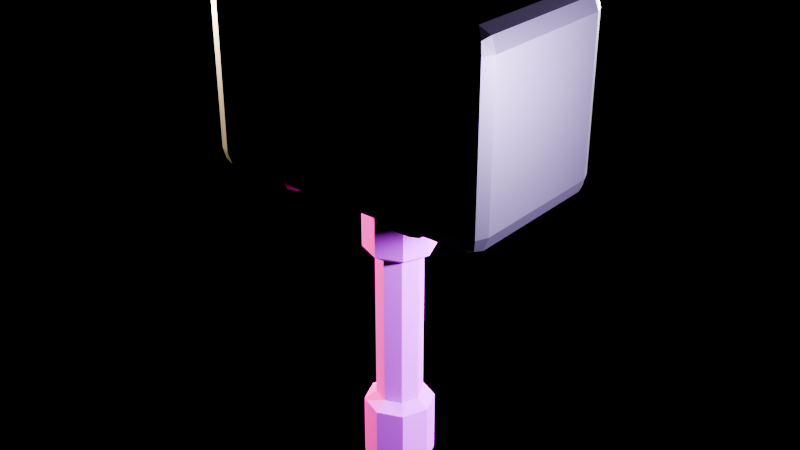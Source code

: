# Source: Hammer.blend  (saved by Blender 4.5.91; exported with 4.5.12 LTS)
import bpy
from mathutils import Matrix  # noqa: F401  (used for matrix-valued properties, if any)

bpy.ops.wm.read_factory_settings(use_empty=True)
scene = bpy.context.scene
scene.name = 'Scene'

# ---- collections
col_collection = bpy.data.collections.new('Collection'); scene.collection.children.link(col_collection)

# ---- images (referenced by path relative to the original .blend; pixels are not part of the script)
import os
ASSET_DIR = os.environ.get("B2B_ASSET_DIR", "")  # directory of the original .blend (textures are referenced by path, not embedded)
HERE = os.path.dirname(os.path.abspath(__file__))  # packed textures are extracted next to this script under _unpacked/

def load_image(name, relpath, width, height, colorspace="sRGB"):
    """Load a texture the original file referenced (path relative to the .blend, or extracted next to this script)."""
    p = next((c for c in (os.path.join(HERE, relpath), os.path.join(ASSET_DIR, relpath)) if relpath and os.path.exists(c)), "")
    if p:
        img = bpy.data.images.load(p, check_existing=True)
        img.name = name
    else:  # same state as the original file: an image datablock whose file is absent (Cycles renders it pink)
        img = bpy.data.images.new(name, width, height)
        img.source = "FILE"
        img.filepath = "//" + (relpath or name)
    img.colorspace_settings.name = colorspace
    return img
img_wood_table_diff_1k_jpg = load_image('wood_table_diff_1k.jpg', 'textures/wood_table_diff_1k.jpg', 1024, 1024, 'sRGB')

# ---- materials (node trees are filled in below, after node groups)
mat_hammer = bpy.data.materials.new('hammer')
mat_hammer.alpha_threshold = 0.0
mat_hammer.roughness = 0.5
mat_hammer.line_color = (0.0, 0.0, 0.0, 1.0)
mat_handle = bpy.data.materials.new('handle')
mat_material = bpy.data.materials.new('Material')

# ---- material node trees
mat_hammer.use_nodes = True; mat_hammer.node_tree.nodes.clear()
_N = mat_hammer.node_tree.nodes; _L = mat_hammer.node_tree.links
n0 = _N.new('ShaderNodeOutputMaterial'); n0.name = 'Material Output'; n0.location = (327, 106)
n1 = _N.new('ShaderNodeBsdfPrincipled'); n1.name = 'Principled BSDF'; n1.location = (-21, 76)
n1.inputs[0].default_value = (0.1053, 0.1053, 0.1053, 1.0)
n1.inputs[1].default_value = 1.0
_L.new(n1.outputs[0], n0.inputs[0])
n0.is_active_output = True
mat_handle.use_nodes = True; mat_handle.node_tree.nodes.clear()
_N = mat_handle.node_tree.nodes; _L = mat_handle.node_tree.links
n0 = _N.new('ShaderNodeOutputMaterial'); n0.name = 'Material Output'; n0.location = (510, 127)
n1 = _N.new('ShaderNodeBsdfPrincipled'); n1.name = 'Principled BSDF'; n1.location = (191, 102)
n1.inputs[2].default_value = 0.6964
n1.inputs[3].default_value = 1.0
n2 = _N.new('ShaderNodeTexImage'); n2.name = 'Image Texture'; n2.location = (30, -36)
n2.label = 'Base Color'
n2.image = img_wood_table_diff_1k_jpg
n3 = _N.new('ShaderNodeMapping'); n3.name = 'Mapping'; n3.location = (230, -36)
n4 = _N.new('ShaderNodeTexCoord'); n4.name = 'Texture Coordinate'; n4.location = (30, -36)
n5 = _N.new('NodeFrame'); n5.name = 'Frame'; n5.location = (-1089, 138)
n5.label = 'Mapping'
n5.width = 400
n6 = _N.new('NodeFrame'); n6.name = 'Frame.001'; n6.location = (-389, 338)
n6.label = 'Textures'
n6.width = 300
n2.parent = n6
n3.parent = n5
n4.parent = n5
_L.new(n1.outputs[0], n0.inputs[0])
_L.new(n2.outputs[0], n1.inputs[0])
_L.new(n3.outputs[0], n2.inputs[0])
_L.new(n4.outputs[2], n3.inputs[0])
n0.is_active_output = True
mat_material.use_nodes = True; mat_material.node_tree.nodes.clear()
_N = mat_material.node_tree.nodes; _L = mat_material.node_tree.links
n0 = _N.new('ShaderNodeBsdfPrincipled'); n0.name = 'Principled BSDF'; n0.location = (-200, 100)
n0.inputs[0].default_value = (0.09572, 0.01688, 0.0, 1.0)
n1 = _N.new('ShaderNodeOutputMaterial'); n1.name = 'Material Output'; n1.location = (200, 100)
_L.new(n0.outputs[0], n1.inputs[0])
n1.is_active_output = True

# ---- world
world_world = bpy.data.worlds.new('World'); scene.world = world_world
world_world.use_nodes = True; world_world.node_tree.nodes.clear()
_N = world_world.node_tree.nodes; _L = world_world.node_tree.links
n0 = _N.new('ShaderNodeOutputWorld'); n0.name = 'World Output'; n0.location = (200, 100)
n1 = _N.new('ShaderNodeBackground'); n1.name = 'Background'; n1.location = (-200, 100)
n1.inputs[0].default_value = (0.0, 0.0, 0.0, 1.0)
_L.new(n1.outputs[0], n0.inputs[0])
n0.is_active_output = True
world_world.color = (0.05088, 0.05088, 0.05088)
world_world.sun_shadow_jitter_overblur = 0.0

# ---- lights
light_light = bpy.data.lights.new('Light', 'POINT')
light_light.energy = 1000.0
light_light.shadow_soft_size = 0.08057
light_light_001 = bpy.data.lights.new('Light.001', 'POINT')
light_light_001.color = (0.4409, 0.3142, 0.7389)
light_light_001.energy = 1000.0
light_light_001.shadow_soft_size = 0.1
light_light_002 = bpy.data.lights.new('Light.002', 'POINT')
light_light_002.color = (0.6845, 0.4888, 0.2814)
light_light_002.energy = 1000.0
light_light_002.shadow_soft_size = 0.1
light_point = bpy.data.lights.new('Point', 'POINT')

# ---- meshes
me_cube = bpy.data.meshes.new('Cube')
me_cube.from_pydata([(-0.5366, 0.3355, 0.2673), (-0.4769, 0.3355, 0.3352), (-0.4769, 0.413, 0.2673), (-0.5191, 0.3355, 0.3153), (-0.5114, 0.3803, 0.3065), (-0.4769, 0.3903, 0.3153), (-0.5191, 0.3903, 0.2673), (-0.4769, 0.3355, -0.3352), (-0.5366, 0.3355, -0.2673), (-0.4769, 0.413, -0.2673), (-0.5191, 0.3355, -0.3153), (-0.5114, 0.3803, -0.3065), (-0.5191, 0.3903, -0.2673), (-0.4769, 0.3903, -0.3153), (0.4769, 0.413, 0.2673), (0.4769, 0.3355, 0.3352), (0.5366, 0.3355, 0.2673), (0.4769, 0.3903, 0.3153), (0.5114, 0.3803, 0.3065), (0.5191, 0.3355, 0.3153), (0.5191, 0.3903, 0.2673), (0.4769, 0.413, -0.2673), (0.5366, 0.3355, -0.2673), (0.4769, 0.3355, -0.3352), (0.5191, 0.3903, -0.2673), (0.5114, 0.3803, -0.3065), (0.5191, 0.3355, -0.3153), (0.4769, 0.3903, -0.3153), (-0.5366, -0.3355, 0.2673), (-0.4769, -0.413, 0.2673), (-0.4769, -0.3355, 0.3352), (-0.5191, -0.3903, 0.2673), (-0.5114, -0.3803, 0.3065), (-0.4769, -0.3903, 0.3153), (-0.5191, -0.3355, 0.3153), (-0.4769, -0.413, -0.2673), (-0.5366, -0.3355, -0.2673), (-0.4769, -0.3355, -0.3352), (-0.5191, -0.3903, -0.2673), (-0.5114, -0.3803, -0.3065), (-0.5191, -0.3355, -0.3153), (-0.4769, -0.3903, -0.3153), (0.4769, -0.413, 0.2673), (0.5366, -0.3355, 0.2673), (0.4769, -0.3355, 0.3352), (0.5191, -0.3903, 0.2673), (0.5114, -0.3803, 0.3065), (0.5191, -0.3355, 0.3153), (0.4769, -0.3903, 0.3153), (0.4769, -0.3355, -0.3352), (0.5366, -0.3355, -0.2673), (0.4769, -0.413, -0.2673), (0.5191, -0.3355, -0.3153), (0.5114, -0.3803, -0.3065), (0.5191, -0.3903, -0.2673), (0.4769, -0.3903, -0.3153), (-0.2819, -0.3355, -0.3352), (-0.2125, -0.3355, -0.3352), (0.2103, -0.3355, -0.3352), (0.2904, -0.3355, -0.3352), (0.2904, -0.3903, -0.3153), (0.2103, -0.3903, -0.3153), (-0.2125, -0.3903, -0.3153), (-0.2819, -0.3903, -0.3153), (0.2904, -0.413, -0.2673), (0.2103, -0.413, -0.2673), (-0.2125, -0.413, -0.2673), (-0.2819, -0.413, -0.2673), (-0.2819, 0.3355, 0.3352), (-0.2125, 0.3355, 0.3352), (0.2103, 0.3355, 0.3352), (0.2904, 0.3355, 0.3352), (0.2904, 0.3903, 0.3153), (0.2103, 0.3903, 0.3153), (-0.2125, 0.3903, 0.3153), (-0.2819, 0.3903, 0.3153), (0.2904, 0.413, 0.2673), (0.2103, 0.413, 0.2673), (-0.2125, 0.413, 0.2673), (-0.2819, 0.413, 0.2673), (0.2904, -0.3355, 0.3352), (0.2103, -0.3355, 0.3352), (-0.2125, -0.3355, 0.3352), (-0.2819, -0.3355, 0.3352), (-0.2819, -0.3903, 0.3153), (-0.2125, -0.3903, 0.3153), (0.2103, -0.3903, 0.3153), (0.2904, -0.3903, 0.3153), (-0.2819, -0.413, 0.2673), (-0.2125, -0.413, 0.2673), (0.2103, -0.413, 0.2673), (0.2904, -0.413, 0.2673), (0.2904, 0.3355, -0.3352), (0.2103, 0.3355, -0.3352), (-0.2125, 0.3355, -0.3352), (-0.2819, 0.3355, -0.3352), (-0.2819, 0.3903, -0.3153), (-0.2125, 0.3903, -0.3153), (0.2103, 0.3903, -0.3153), (0.2904, 0.3903, -0.3153), (-0.2819, 0.413, -0.2673), (-0.2125, 0.413, -0.2673), (0.2103, 0.413, -0.2673), (0.2904, 0.413, -0.2673), (-0.2817, -0.3376, -0.3498), (-0.2127, -0.3376, -0.3498), (0.2103, -0.3392, -0.3515), (0.2904, -0.3392, -0.3515), (0.2904, -0.4038, -0.3271), (0.2103, -0.4038, -0.3271), (-0.2127, -0.4018, -0.3255), (-0.2817, -0.4018, -0.3255), (0.2904, -0.4317, -0.2706), (0.2103, -0.4317, -0.2706), (-0.2127, -0.4296, -0.2693), (-0.2817, -0.4296, -0.2693), (-0.2817, 0.3376, 0.3498), (-0.2127, 0.3376, 0.3498), (0.2103, 0.3392, 0.3515), (0.2904, 0.3392, 0.3515), (0.2904, 0.4038, 0.3271), (0.2103, 0.4038, 0.3271), (-0.2127, 0.4018, 0.3255), (-0.2817, 0.4018, 0.3255), (0.2904, 0.4317, 0.2706), (0.2103, 0.4317, 0.2706), (-0.2127, 0.4296, 0.2693), (-0.2817, 0.4296, 0.2693), (0.2904, -0.3392, 0.3515), (0.2103, -0.3392, 0.3515), (-0.2127, -0.3376, 0.3498), (-0.2817, -0.3376, 0.3498), (-0.2817, -0.4018, 0.3255), (-0.2127, -0.4018, 0.3255), (0.2103, -0.4038, 0.3271), (0.2904, -0.4038, 0.3271), (-0.2817, -0.4296, 0.2693), (-0.2127, -0.4296, 0.2693), (0.2103, -0.4317, 0.2706), (0.2904, -0.4317, 0.2706), (0.2904, 0.3392, -0.3515), (0.2103, 0.3392, -0.3515), (-0.2127, 0.3376, -0.3498), (-0.2817, 0.3376, -0.3498), (-0.2817, 0.4018, -0.3255), (-0.2127, 0.4018, -0.3255), (0.2103, 0.4038, -0.3271), (0.2904, 0.4038, -0.3271), (-0.2817, 0.4296, -0.2693), (-0.2127, 0.4296, -0.2693), (0.2103, 0.4317, -0.2706), (0.2904, 0.4317, -0.2706), (-0.4769, 0.413, 0.1604), (-0.4769, 0.413, 0.05346), (-0.4769, 0.413, -0.05346), (-0.4769, 0.413, -0.1604), (-0.5191, 0.3903, -0.1604), (-0.5191, 0.3903, -0.05346), (-0.5191, 0.3903, 0.05346), (-0.5191, 0.3903, 0.1604), (-0.5366, 0.3355, -0.1604), (-0.5366, 0.3355, -0.05346), (-0.5366, 0.3355, 0.05346), (-0.5366, 0.3355, 0.1604), (0.5366, -0.3355, -0.1604), (0.5366, -0.3355, -0.05346), (0.5366, -0.3355, 0.05346), (0.5366, -0.3355, 0.1604), (0.5191, -0.3903, 0.1604), (0.5191, -0.3903, 0.05346), (0.5191, -0.3903, -0.05346), (0.5191, -0.3903, -0.1604), (0.4769, -0.413, 0.1604), (0.4769, -0.413, 0.05346), (0.4769, -0.413, -0.05346), (0.4769, -0.413, -0.1604), (0.5366, 0.3355, 0.1604), (0.5366, 0.3355, 0.05346), (0.5366, 0.3355, -0.05346), (0.5366, 0.3355, -0.1604), (0.5191, 0.3903, -0.1604), (0.5191, 0.3903, -0.05346), (0.5191, 0.3903, 0.05346), (0.5191, 0.3903, 0.1604), (0.4769, 0.413, -0.1604), (0.4769, 0.413, -0.05346), (0.4769, 0.413, 0.05346), (0.4769, 0.413, 0.1604), (-0.5366, -0.3355, 0.1604), (-0.5366, -0.3355, 0.05346), (-0.5366, -0.3355, -0.05346), (-0.5366, -0.3355, -0.1604), (-0.5191, -0.3903, -0.1604), (-0.5191, -0.3903, -0.05346), (-0.5191, -0.3903, 0.05346), (-0.5191, -0.3903, 0.1604), (-0.4769, -0.413, -0.1604), (-0.4769, -0.413, -0.05346), (-0.4769, -0.413, 0.05346), (-0.4769, -0.413, 0.1604), (0.2904, -0.413, 0.1604), (0.2904, -0.413, 0.05346), (0.2904, -0.413, -0.05346), (0.2904, -0.413, -0.1604), (0.2103, -0.413, 0.1604), (0.2103, -0.413, 0.05346), (0.2103, -0.413, -0.05346), (0.2103, -0.413, -0.1604), (-0.2125, -0.413, 0.1604), (-0.2125, -0.413, 0.05346), (-0.2125, -0.413, -0.05346), (-0.2125, -0.413, -0.1604), (-0.2819, -0.413, 0.1604), (-0.2819, -0.413, 0.05346), (-0.2819, -0.413, -0.05346), (-0.2819, -0.413, -0.1604), (-0.2819, 0.413, 0.1604), (-0.2819, 0.413, 0.05346), (-0.2819, 0.413, -0.05346), (-0.2819, 0.413, -0.1604), (-0.2125, 0.413, 0.1604), (-0.2125, 0.413, 0.05346), (-0.2125, 0.413, -0.05346), (-0.2125, 0.413, -0.1604), (0.2103, 0.413, 0.1604), (0.2103, 0.413, 0.05346), (0.2103, 0.413, -0.05346), (0.2103, 0.413, -0.1604), (0.2904, 0.413, 0.1604), (0.2904, 0.413, 0.05346), (0.2904, 0.413, -0.05346), (0.2904, 0.413, -0.1604), (0.2904, -0.4317, 0.1623), (0.2904, -0.4317, 0.05411), (0.2904, -0.4317, -0.05411), (0.2904, -0.4317, -0.1623), (0.2103, -0.4317, 0.1623), (0.2103, -0.4317, 0.05411), (0.2103, -0.4317, -0.05411), (0.2103, -0.4317, -0.1623), (-0.2127, -0.4296, 0.1616), (-0.2127, -0.4296, 0.05386), (-0.2127, -0.4296, -0.05386), (-0.2127, -0.4296, -0.1616), (-0.2817, -0.4296, 0.1616), (-0.2817, -0.4296, 0.05386), (-0.2817, -0.4296, -0.05386), (-0.2817, -0.4296, -0.1616), (-0.2817, 0.4296, 0.1616), (-0.2817, 0.4296, 0.05386), (-0.2817, 0.4296, -0.05386), (-0.2817, 0.4296, -0.1616), (-0.2127, 0.4296, 0.1616), (-0.2127, 0.4296, 0.05386), (-0.2127, 0.4296, -0.05386), (-0.2127, 0.4296, -0.1616), (0.2103, 0.4317, 0.1623), (0.2103, 0.4317, 0.05411), (0.2103, 0.4317, -0.05411), (0.2103, 0.4317, -0.1623), (0.2904, 0.4317, 0.1623), (0.2904, 0.4317, 0.05411), (0.2904, 0.4317, -0.05411), (0.2904, 0.4317, -0.1623), (-0.01318, 0.05987, -0.3352)], [], [(0, 3, 4, 6), (1, 5, 4, 3), (2, 6, 4, 5), (7, 10, 11, 13), (8, 12, 11, 10), (9, 13, 11, 12), (14, 17, 18, 20), (15, 19, 18, 17), (16, 20, 18, 19), (21, 24, 25, 27), (22, 26, 25, 24), (23, 27, 25, 26), (28, 31, 32, 34), (29, 33, 32, 31), (30, 34, 32, 33), (35, 38, 39, 41), (36, 40, 39, 38), (37, 41, 39, 40), (42, 45, 46, 48), (43, 47, 46, 45), (44, 48, 46, 47), (49, 52, 53, 55), (50, 54, 53, 52), (51, 55, 53, 54), (59, 49, 55, 60), (60, 55, 51, 64), (155, 9, 12, 156), (156, 12, 8, 160), (167, 43, 45, 168), (168, 45, 42, 172), (179, 22, 24, 180), (180, 24, 21, 184), (191, 36, 38, 192), (192, 38, 35, 196), (7, 37, 40, 10), (10, 40, 36, 8), (71, 15, 17, 72), (72, 17, 14, 76), (15, 44, 47, 19), (19, 47, 43, 16), (83, 30, 33, 84), (84, 33, 29, 88), (49, 23, 26, 52), (52, 26, 22, 50), (95, 7, 13, 96), (96, 13, 9, 100), (30, 1, 3, 34), (228, 76, 14, 187), (34, 3, 0, 28), (188, 28, 0, 163), (71, 80, 44, 15), (212, 88, 29, 199), (172, 42, 91, 200), (87, 80, 128, 135), (207, 65, 113, 239), (59, 92, 23, 49), (62, 66, 114, 110), (176, 16, 43, 167), (224, 77, 125, 256), (84, 88, 136, 132), (37, 7, 95, 56), (200, 91, 139, 232), (152, 2, 79, 216), (67, 63, 111, 115), (82, 81, 70, 69), (223, 101, 149, 255), (27, 99, 103, 21), (89, 85, 133, 137), (220, 78, 77, 224), (71, 72, 120, 119), (23, 92, 99, 27), (216, 79, 127, 248), (98, 97, 101, 102), (86, 90, 138, 134), (48, 87, 91, 42), (73, 70, 118, 121), (93, 94, 97, 98), (44, 80, 87, 48), (91, 87, 135, 139), (189, 188, 163, 162), (69, 74, 122, 117), (5, 75, 79, 2), (1, 30, 83, 68), (81, 82, 85, 86), (95, 96, 144, 143), (1, 68, 75, 5), (75, 68, 116, 123), (74, 73, 77, 78), (80, 71, 119, 128), (41, 63, 67, 35), (97, 94, 142, 145), (69, 70, 73, 74), (72, 76, 124, 120), (37, 56, 63, 41), (70, 81, 129, 118), (62, 61, 65, 66), (93, 98, 146, 141), (232, 139, 138, 236), (240, 137, 136, 244), (82, 69, 117, 130), (68, 83, 131, 116), (104, 143, 142, 105), (106, 141, 140, 107), (248, 127, 126, 252), (256, 125, 124, 260), (147, 146, 150, 151), (145, 144, 148, 149), (140, 141, 146, 147), (142, 143, 144, 145), (135, 134, 138, 139), (133, 132, 136, 137), (128, 129, 134, 135), (130, 131, 132, 133), (123, 122, 126, 127), (121, 120, 124, 125), (116, 117, 122, 123), (118, 119, 120, 121), (111, 110, 114, 115), (109, 108, 112, 113), (104, 105, 110, 111), (106, 107, 108, 109), (231, 103, 151, 263), (65, 61, 109, 113), (208, 89, 137, 240), (81, 86, 134, 129), (103, 99, 147, 151), (60, 64, 112, 108), (215, 67, 115, 247), (85, 82, 130, 133), (98, 102, 150, 146), (63, 56, 104, 111), (116, 131, 130, 117), (83, 84, 132, 131), (101, 97, 145, 149), (57, 62, 110, 105), (118, 129, 128, 119), (79, 75, 123, 127), (96, 100, 148, 144), (61, 58, 106, 109), (56, 95, 143, 104), (74, 78, 126, 122), (99, 92, 140, 147), (59, 60, 108, 107), (94, 57, 105, 142), (77, 73, 121, 125), (88, 212, 244, 136), (212, 213, 245, 244), (213, 214, 246, 245), (214, 215, 247, 246), (66, 211, 243, 114), (211, 210, 242, 243), (210, 209, 241, 242), (209, 208, 240, 241), (76, 228, 260, 124), (228, 229, 261, 260), (229, 230, 262, 261), (230, 231, 263, 262), (150, 259, 263, 151), (259, 258, 262, 263), (258, 257, 261, 262), (257, 256, 260, 261), (148, 251, 255, 149), (251, 250, 254, 255), (250, 249, 253, 254), (249, 248, 252, 253), (114, 243, 247, 115), (243, 242, 246, 247), (242, 241, 245, 246), (241, 240, 244, 245), (112, 235, 239, 113), (235, 234, 238, 239), (234, 233, 237, 238), (233, 232, 236, 237), (100, 219, 251, 148), (219, 218, 250, 251), (218, 217, 249, 250), (217, 216, 248, 249), (78, 220, 252, 126), (220, 221, 253, 252), (221, 222, 254, 253), (222, 223, 255, 254), (57, 58, 61, 62), (101, 223, 227, 102), (223, 222, 226, 227), (222, 221, 225, 226), (9, 155, 219, 100), (155, 154, 218, 219), (154, 153, 217, 218), (153, 152, 216, 217), (64, 203, 235, 112), (203, 202, 234, 235), (202, 201, 233, 234), (201, 200, 232, 233), (102, 227, 259, 150), (227, 226, 258, 259), (226, 225, 257, 258), (225, 224, 256, 257), (90, 204, 236, 138), (204, 205, 237, 236), (205, 206, 238, 237), (206, 207, 239, 238), (221, 220, 224, 225), (65, 207, 211, 66), (207, 206, 210, 211), (206, 205, 209, 210), (51, 175, 203, 64), (175, 174, 202, 203), (174, 173, 201, 202), (173, 172, 200, 201), (67, 215, 196, 35), (215, 214, 197, 196), (214, 213, 198, 197), (213, 212, 199, 198), (58, 93, 141, 106), (92, 59, 107, 140), (22, 179, 164, 50), (179, 178, 165, 164), (103, 231, 184, 21), (231, 230, 185, 184), (230, 229, 186, 185), (229, 228, 187, 186), (178, 177, 166, 165), (177, 176, 167, 166), (36, 191, 160, 8), (191, 190, 161, 160), (31, 195, 199, 29), (195, 194, 198, 199), (194, 193, 197, 198), (193, 192, 196, 197), (28, 188, 195, 31), (188, 189, 194, 195), (189, 190, 193, 194), (190, 191, 192, 193), (20, 183, 187, 14), (183, 182, 186, 187), (182, 181, 185, 186), (181, 180, 184, 185), (16, 176, 183, 20), (176, 177, 182, 183), (177, 178, 181, 182), (178, 179, 180, 181), (54, 171, 175, 51), (171, 170, 174, 175), (170, 169, 173, 174), (169, 168, 172, 173), (50, 164, 171, 54), (164, 165, 170, 171), (165, 166, 169, 170), (166, 167, 168, 169), (6, 159, 163, 0), (159, 158, 162, 163), (158, 157, 161, 162), (157, 156, 160, 161), (2, 152, 159, 6), (152, 153, 158, 159), (153, 154, 157, 158), (154, 155, 156, 157), (190, 189, 162, 161), (94, 93, 58, 57), (204, 90, 89, 208), (86, 85, 89, 90), (205, 204, 208, 209)])
_uv = me_cube.uv_layers.new(name='UVMap')
_uv.uv.foreach_set('vector', [0.3772, 0.1936, 0.3585, 0.193, 0.3597, 0.1765, 0.3762, 0.175, 0.3391, 0.1913, 0.3431, 0.1707, 0.3597, 0.1765, 0.3585, 0.193, 0.3741, 0.1561, 0.3762, 0.175, 0.3597, 0.1765, 0.3539, 0.1601, 0.6109, 0.1946, 0.5917, 0.196, 0.5908, 0.1796, 0.6074, 0.1743, 0.5729, 0.1962, 0.5743, 0.1777, 0.5908, 0.1796, 0.5917, 0.196, 0.5768, 0.1587, 0.5971, 0.1632, 0.5908, 0.1796, 0.5743, 0.1777, 0.8614, 0.6174, 0.8818, 0.6218, 0.8755, 0.6383, 0.8589, 0.6365, 0.8959, 0.6534, 0.8765, 0.6549, 0.8755, 0.6383, 0.8923, 0.6329, 0.8576, 0.6551, 0.8589, 0.6365, 0.8755, 0.6383, 0.8765, 0.6549, 0.6581, 0.6162, 0.6604, 0.6351, 0.644, 0.6368, 0.638, 0.6204, 0.6616, 0.6537, 0.6429, 0.6533, 0.644, 0.6368, 0.6604, 0.6351, 0.6235, 0.6517, 0.6273, 0.6311, 0.644, 0.6368, 0.6429, 0.6533, 0.3746, 0.4038, 0.3732, 0.4223, 0.3567, 0.4204, 0.3558, 0.404, 0.3706, 0.4412, 0.3504, 0.4368, 0.3567, 0.4204, 0.3732, 0.4223, 0.3367, 0.4054, 0.3558, 0.404, 0.3567, 0.4204, 0.3402, 0.4257, 0.5734, 0.4442, 0.5713, 0.4252, 0.5878, 0.4237, 0.5937, 0.4402, 0.5703, 0.4066, 0.589, 0.4071, 0.5878, 0.4237, 0.5713, 0.4252, 0.6085, 0.4088, 0.6046, 0.4295, 0.5878, 0.4237, 0.589, 0.4071, 0.8597, 0.9031, 0.8574, 0.8841, 0.8739, 0.8825, 0.8799, 0.8989, 0.8563, 0.8656, 0.875, 0.866, 0.8739, 0.8825, 0.8574, 0.8841, 0.8943, 0.8676, 0.8905, 0.8881, 0.8739, 0.8825, 0.875, 0.866, 0.6225, 0.8659, 0.6416, 0.8644, 0.6427, 0.8808, 0.6261, 0.8862, 0.6604, 0.864, 0.6592, 0.8826, 0.6427, 0.8808, 0.6416, 0.8644, 0.6567, 0.9016, 0.6364, 0.8971, 0.6427, 0.8808, 0.6592, 0.8826, 0.5416, 0.8731, 0.6225, 0.8659, 0.6261, 0.8862, 0.5433, 0.8934, 0.6262, 0.9818, 0.6364, 0.8971, 0.6567, 0.9016, 0.6469, 0.9843, 0.5367, 0.1551, 0.5768, 0.1587, 0.5743, 0.1777, 0.5355, 0.1748, 0.5355, 0.1748, 0.5743, 0.1777, 0.5729, 0.1962, 0.5345, 0.1941, 0.8176, 0.8668, 0.8563, 0.8656, 0.8574, 0.8841, 0.8183, 0.886, 0.8183, 0.886, 0.8574, 0.8841, 0.8597, 0.9031, 0.8192, 0.9057, 0.7003, 0.6524, 0.6616, 0.6537, 0.6604, 0.6351, 0.6995, 0.6331, 0.6995, 0.6331, 0.6604, 0.6351, 0.6581, 0.6162, 0.6986, 0.6134, 0.5316, 0.4075, 0.5703, 0.4066, 0.5713, 0.4252, 0.5321, 0.4268, 0.5321, 0.4268, 0.5713, 0.4252, 0.5734, 0.4442, 0.5329, 0.4465, 0.6109, 0.1946, 0.6085, 0.4088, 0.589, 0.4071, 0.5917, 0.196, 0.5917, 0.196, 0.589, 0.4071, 0.5703, 0.4066, 0.5729, 0.1962, 0.9772, 0.6467, 0.8959, 0.6534, 0.8923, 0.6329, 0.9756, 0.6263, 0.8912, 0.5361, 0.8818, 0.6218, 0.8614, 0.6174, 0.8702, 0.5338, 0.8959, 0.6534, 0.8943, 0.8676, 0.875, 0.866, 0.8765, 0.6549, 0.8765, 0.6549, 0.875, 0.866, 0.8563, 0.8656, 0.8576, 0.6551, 0.2515, 0.4122, 0.3367, 0.4054, 0.3402, 0.4257, 0.2531, 0.433, 0.3403, 0.5258, 0.3504, 0.4368, 0.3706, 0.4412, 0.3611, 0.5281, 0.6225, 0.8659, 0.6235, 0.6517, 0.6429, 0.6533, 0.6416, 0.8644, 0.6416, 0.8644, 0.6429, 0.6533, 0.6616, 0.6537, 0.6604, 0.864, 0.6957, 0.1878, 0.6109, 0.1946, 0.6074, 0.1743, 0.6941, 0.1675, 0.6072, 0.07385, 0.5971, 0.1632, 0.5768, 0.1587, 0.5862, 0.0715, 0.3367, 0.4054, 0.3391, 0.1913, 0.3585, 0.193, 0.3558, 0.404, 0.8263, 0.5303, 0.8702, 0.5338, 0.8614, 0.6174, 0.8212, 0.6141, 0.3558, 0.404, 0.3585, 0.193, 0.3772, 0.1936, 0.3746, 0.4038, 0.413, 0.406, 0.3746, 0.4038, 0.3772, 0.1936, 0.4158, 0.1926, 0.9772, 0.6467, 0.9772, 0.8752, 0.8943, 0.8676, 0.8959, 0.6534, 0.4048, 0.5319, 0.3611, 0.5281, 0.3706, 0.4412, 0.4107, 0.4448, 0.8192, 0.9057, 0.8597, 0.9031, 0.8677, 0.9861, 0.8234, 0.9894, 0.04673, 0.2766, 0.04696, 0.2916, 0.04226, 0.2927, 0.04226, 0.2749, 0.01125, 0.1325, 0.01125, 0.1016, 0.01596, 0.1006, 0.01596, 0.1319, 0.5416, 0.8731, 0.5397, 0.6445, 0.6235, 0.6517, 0.6225, 0.8659, 0.793, 0.04145, 0.778, 0.04168, 0.777, 0.03698, 0.7948, 0.03698, 0.8191, 0.6531, 0.8576, 0.6551, 0.8563, 0.8656, 0.8176, 0.8668, 0.01125, 0.5317, 0.01125, 0.5008, 0.01596, 0.4999, 0.01596, 0.5312, 0.6045, 0.009739, 0.6195, 0.009508, 0.6205, 0.01421, 0.6027, 0.01421, 0.6085, 0.4088, 0.6109, 0.1946, 0.6957, 0.1878, 0.6956, 0.4169, 0.04698, 0.2252, 0.04698, 0.2561, 0.04226, 0.2571, 0.04226, 0.2258, 0.4145, 0.1537, 0.3741, 0.1561, 0.3666, 0.06928, 0.4108, 0.0664, 0.778, 0.009508, 0.793, 0.009739, 0.7948, 0.01421, 0.777, 0.01421, 0.2304, 0.727, 0.0612, 0.727, 0.0612, 0.52, 0.2304, 0.52, 0.2531, 0.0417, 0.2222, 0.0417, 0.2213, 0.03698, 0.2526, 0.03698, 0.638, 0.6204, 0.6288, 0.5353, 0.65, 0.5331, 0.6581, 0.6162, 0.6195, 0.04168, 0.6045, 0.04145, 0.6027, 0.03698, 0.6205, 0.03698, 0.2304, 0.4457, 0.2304, 0.4834, 0.0612, 0.4834, 0.0612, 0.4457, 0.04696, 0.4653, 0.04673, 0.4803, 0.04226, 0.4821, 0.04226, 0.4643, 0.6235, 0.6517, 0.5397, 0.6445, 0.5416, 0.6231, 0.6273, 0.6311, 0.3459, 0.009493, 0.3768, 0.009493, 0.3777, 0.01421, 0.3464, 0.01421, 0.0612, 0.2767, 0.2304, 0.2767, 0.2304, 0.295, 0.0612, 0.295, 0.01149, 0.2731, 0.01126, 0.2581, 0.01596, 0.2571, 0.01596, 0.2749, 0.8799, 0.8989, 0.889, 0.984, 0.8677, 0.9861, 0.8597, 0.9031, 0.01149, 0.4803, 0.01126, 0.4653, 0.01596, 0.4643, 0.01596, 0.4821, 0.0612, 0.2584, 0.2304, 0.2584, 0.2304, 0.2767, 0.0612, 0.2767, 0.8943, 0.8676, 0.9772, 0.8752, 0.9753, 0.8959, 0.8905, 0.8881, 0.04696, 0.2581, 0.04673, 0.2731, 0.04226, 0.2749, 0.04226, 0.2571, 0.4524, 0.4075, 0.413, 0.406, 0.4158, 0.1926, 0.4553, 0.1921, 0.4123, 0.04168, 0.3973, 0.04145, 0.3955, 0.03698, 0.4133, 0.03698, 0.3539, 0.1601, 0.3454, 0.07117, 0.3666, 0.06928, 0.3741, 0.1561, 0.3391, 0.1913, 0.3367, 0.4054, 0.2515, 0.4122, 0.2515, 0.1831, 0.0612, 0.727, 0.2304, 0.727, 0.2304, 0.7453, 0.0612, 0.7453, 0.1867, 0.009508, 0.2017, 0.009739, 0.2035, 0.01421, 0.1857, 0.01421, 0.3391, 0.1913, 0.2515, 0.1831, 0.2535, 0.1617, 0.3431, 0.1707, 0.3973, 0.009739, 0.4123, 0.009508, 0.4133, 0.01421, 0.3955, 0.01421, 0.2304, 0.5017, 0.0612, 0.5017, 0.0612, 0.4834, 0.2304, 0.4834, 0.04698, 0.2936, 0.04698, 0.4634, 0.04226, 0.4643, 0.04226, 0.2927, 0.5937, 0.4402, 0.602, 0.5296, 0.5807, 0.5314, 0.5734, 0.4442, 0.2017, 0.04145, 0.1867, 0.04168, 0.1857, 0.03698, 0.2035, 0.03698, 0.2304, 0.52, 0.0612, 0.52, 0.0612, 0.5017, 0.2304, 0.5017, 0.04673, 0.4839, 0.04696, 0.4989, 0.04226, 0.4999, 0.04226, 0.4821, 0.6085, 0.4088, 0.6956, 0.4169, 0.6937, 0.4378, 0.6046, 0.4295, 0.01125, 0.4634, 0.01125, 0.2936, 0.01596, 0.2927, 0.01596, 0.4643, 0.2304, 0.9703, 0.0612, 0.9703, 0.0612, 0.952, 0.2304, 0.952, 0.01126, 0.6909, 0.01149, 0.6759, 0.01596, 0.6741, 0.01596, 0.6919, 0.04226, 0.2258, 0.04226, 0.2571, 0.01596, 0.2571, 0.01596, 0.2258, 0.6518, 0.03698, 0.6205, 0.03698, 0.6205, 0.01421, 0.6518, 0.01421, 0.584, 0.0417, 0.4143, 0.0417, 0.4133, 0.03698, 0.585, 0.03698, 0.4143, 0.009493, 0.584, 0.009493, 0.585, 0.01421, 0.4133, 0.01421, 0.01406, 0.01421, 0.1857, 0.01421, 0.1857, 0.03698, 0.01406, 0.03698, 0.01596, 0.8636, 0.01596, 0.6919, 0.04226, 0.6919, 0.04226, 0.8636, 0.3464, 0.01421, 0.3777, 0.01421, 0.3777, 0.03698, 0.3464, 0.03698, 0.01596, 0.5312, 0.01596, 0.4999, 0.04226, 0.4999, 0.04226, 0.5312, 0.04226, 0.6741, 0.01596, 0.6741, 0.01596, 0.6563, 0.04226, 0.6563, 0.2035, 0.03698, 0.2035, 0.01421, 0.2213, 0.01421, 0.2213, 0.03698, 0.04226, 0.6919, 0.01596, 0.6919, 0.01596, 0.6741, 0.04226, 0.6741, 0.1857, 0.03698, 0.1857, 0.01421, 0.2035, 0.01421, 0.2035, 0.03698, 0.04226, 0.2749, 0.01596, 0.2749, 0.01596, 0.2571, 0.04226, 0.2571, 0.6027, 0.03698, 0.6027, 0.01421, 0.6205, 0.01421, 0.6205, 0.03698, 0.04226, 0.2927, 0.01596, 0.2927, 0.01596, 0.2749, 0.04226, 0.2749, 0.585, 0.03698, 0.585, 0.01421, 0.6027, 0.01421, 0.6027, 0.03698, 0.3955, 0.01421, 0.3955, 0.03698, 0.3777, 0.03698, 0.3777, 0.01421, 0.01596, 0.4821, 0.04226, 0.4821, 0.04226, 0.4999, 0.01596, 0.4999, 0.4133, 0.01421, 0.4133, 0.03698, 0.3955, 0.03698, 0.3955, 0.01421, 0.01596, 0.4643, 0.04226, 0.4643, 0.04226, 0.4821, 0.01596, 0.4821, 0.7948, 0.01421, 0.7948, 0.03698, 0.777, 0.03698, 0.777, 0.01421, 0.01596, 0.08284, 0.04226, 0.08284, 0.04226, 0.1006, 0.01596, 0.1006, 0.8126, 0.01421, 0.8126, 0.03698, 0.7948, 0.03698, 0.7948, 0.01421, 0.01596, 0.06505, 0.04226, 0.06505, 0.04226, 0.08284, 0.01596, 0.08284, 0.04698, 0.6245, 0.04698, 0.6554, 0.04226, 0.6563, 0.04226, 0.625, 0.01126, 0.09962, 0.01149, 0.08461, 0.01596, 0.08284, 0.01596, 0.1006, 0.6524, 0.0417, 0.6215, 0.0417, 0.6205, 0.03698, 0.6518, 0.03698, 0.01126, 0.2916, 0.01149, 0.2766, 0.01596, 0.2749, 0.01596, 0.2927, 0.04696, 0.6573, 0.04673, 0.6723, 0.04226, 0.6741, 0.04226, 0.6563, 0.04673, 0.08461, 0.04696, 0.09962, 0.04226, 0.1006, 0.04226, 0.08284, 0.7451, 0.009493, 0.776, 0.009493, 0.777, 0.01421, 0.7457, 0.01421, 0.601, 0.04145, 0.586, 0.04168, 0.585, 0.03698, 0.6027, 0.03698, 0.01149, 0.6723, 0.01126, 0.6573, 0.01596, 0.6563, 0.01596, 0.6741, 0.7965, 0.009739, 0.8116, 0.009508, 0.8126, 0.01421, 0.7948, 0.01421, 0.4133, 0.01421, 0.585, 0.01421, 0.585, 0.03698, 0.4133, 0.03698, 0.586, 0.009508, 0.601, 0.009739, 0.6027, 0.01421, 0.585, 0.01421, 0.2203, 0.04168, 0.2053, 0.04145, 0.2035, 0.03698, 0.2213, 0.03698, 0.8116, 0.04168, 0.7965, 0.04145, 0.7948, 0.03698, 0.8126, 0.03698, 0.01596, 0.4643, 0.01596, 0.2927, 0.04226, 0.2927, 0.04226, 0.4643, 0.3787, 0.009508, 0.3938, 0.009739, 0.3955, 0.01421, 0.3777, 0.01421, 0.2053, 0.009739, 0.2203, 0.009508, 0.2213, 0.01421, 0.2035, 0.01421, 0.01149, 0.08107, 0.01126, 0.06606, 0.01596, 0.06505, 0.01596, 0.08284, 0.015, 0.009493, 0.1848, 0.009493, 0.1857, 0.01421, 0.01406, 0.01421, 0.3938, 0.04145, 0.3787, 0.04168, 0.3777, 0.03698, 0.3955, 0.03698, 0.04673, 0.6759, 0.04696, 0.6909, 0.04226, 0.6919, 0.04226, 0.6741, 0.04696, 0.06606, 0.04673, 0.08107, 0.04226, 0.08284, 0.04226, 0.06505, 0.1848, 0.0417, 0.015, 0.0417, 0.01406, 0.03698, 0.1857, 0.03698, 0.01126, 0.4989, 0.01149, 0.4839, 0.01596, 0.4821, 0.01596, 0.4999, 0.6215, 0.009493, 0.6524, 0.009493, 0.6518, 0.01421, 0.6205, 0.01421, 0.6524, 0.009493, 0.6833, 0.009493, 0.6831, 0.01421, 0.6518, 0.01421, 0.6833, 0.009493, 0.7142, 0.009493, 0.7144, 0.01421, 0.6831, 0.01421, 0.7142, 0.009493, 0.7451, 0.009493, 0.7457, 0.01421, 0.7144, 0.01421, 0.776, 0.0417, 0.7451, 0.0417, 0.7457, 0.03698, 0.777, 0.03698, 0.7451, 0.0417, 0.7142, 0.0417, 0.7144, 0.03698, 0.7457, 0.03698, 0.7142, 0.0417, 0.6833, 0.0417, 0.6831, 0.03698, 0.7144, 0.03698, 0.6833, 0.0417, 0.6524, 0.0417, 0.6518, 0.03698, 0.6831, 0.03698, 0.04698, 0.5008, 0.04698, 0.5317, 0.04226, 0.5312, 0.04226, 0.4999, 0.04698, 0.5317, 0.04698, 0.5626, 0.04226, 0.5625, 0.04226, 0.5312, 0.04698, 0.5626, 0.04698, 0.5936, 0.04226, 0.5937, 0.04226, 0.5625, 0.04698, 0.5936, 0.04698, 0.6245, 0.04226, 0.625, 0.04226, 0.5937, 0.01596, 0.6563, 0.01596, 0.625, 0.04226, 0.625, 0.04226, 0.6563, 0.01596, 0.625, 0.01596, 0.5937, 0.04226, 0.5937, 0.04226, 0.625, 0.01596, 0.5937, 0.01596, 0.5625, 0.04226, 0.5625, 0.04226, 0.5937, 0.01596, 0.5625, 0.01596, 0.5312, 0.04226, 0.5312, 0.04226, 0.5625, 0.2213, 0.01421, 0.2526, 0.01421, 0.2526, 0.03698, 0.2213, 0.03698, 0.2526, 0.01421, 0.2839, 0.01421, 0.2839, 0.03698, 0.2526, 0.03698, 0.2839, 0.01421, 0.3152, 0.01421, 0.3152, 0.03698, 0.2839, 0.03698, 0.3152, 0.01421, 0.3464, 0.01421, 0.3464, 0.03698, 0.3152, 0.03698, 0.777, 0.03698, 0.7457, 0.03698, 0.7457, 0.01421, 0.777, 0.01421, 0.7457, 0.03698, 0.7144, 0.03698, 0.7144, 0.01421, 0.7457, 0.01421, 0.7144, 0.03698, 0.6831, 0.03698, 0.6831, 0.01421, 0.7144, 0.01421, 0.6831, 0.03698, 0.6518, 0.03698, 0.6518, 0.01421, 0.6831, 0.01421, 0.04226, 0.1006, 0.04226, 0.1319, 0.01596, 0.1319, 0.01596, 0.1006, 0.04226, 0.1319, 0.04226, 0.1632, 0.01596, 0.1632, 0.01596, 0.1319, 0.04226, 0.1632, 0.04226, 0.1945, 0.01596, 0.1945, 0.01596, 0.1632, 0.04226, 0.1945, 0.04226, 0.2258, 0.01596, 0.2258, 0.01596, 0.1945, 0.2222, 0.009493, 0.2531, 0.009493, 0.2526, 0.01421, 0.2213, 0.01421, 0.2531, 0.009493, 0.2841, 0.009493, 0.2839, 0.01421, 0.2526, 0.01421, 0.2841, 0.009493, 0.315, 0.009493, 0.3152, 0.01421, 0.2839, 0.01421, 0.315, 0.009493, 0.3459, 0.009493, 0.3464, 0.01421, 0.3152, 0.01421, 0.3768, 0.0417, 0.3459, 0.0417, 0.3464, 0.03698, 0.3777, 0.03698, 0.3459, 0.0417, 0.315, 0.0417, 0.3152, 0.03698, 0.3464, 0.03698, 0.315, 0.0417, 0.2841, 0.0417, 0.2839, 0.03698, 0.3152, 0.03698, 0.2841, 0.0417, 0.2531, 0.0417, 0.2526, 0.03698, 0.2839, 0.03698, 0.2304, 0.9886, 0.0612, 0.9886, 0.0612, 0.9703, 0.2304, 0.9703, 0.2304, 0.295, 0.2304, 0.3327, 0.0612, 0.3327, 0.0612, 0.295, 0.2304, 0.3327, 0.2304, 0.3704, 0.0612, 0.3704, 0.0612, 0.3327, 0.2304, 0.3704, 0.2304, 0.4081, 0.0612, 0.4081, 0.0612, 0.3704, 0.5768, 0.1587, 0.5367, 0.1551, 0.5424, 0.06783, 0.5862, 0.0715, 0.5367, 0.1551, 0.496, 0.1534, 0.4986, 0.06579, 0.5424, 0.06783, 0.496, 0.1534, 0.4552, 0.153, 0.4547, 0.0653, 0.4986, 0.06579, 0.4552, 0.153, 0.4145, 0.1537, 0.4108, 0.0664, 0.4547, 0.0653, 0.04698, 0.1016, 0.04698, 0.1325, 0.04226, 0.1319, 0.04226, 0.1006, 0.04698, 0.1325, 0.04698, 0.1634, 0.04226, 0.1632, 0.04226, 0.1319, 0.04698, 0.1634, 0.04698, 0.1943, 0.04226, 0.1945, 0.04226, 0.1632, 0.04698, 0.1943, 0.04698, 0.2252, 0.04226, 0.2258, 0.04226, 0.1945, 0.01125, 0.6554, 0.01125, 0.6245, 0.01596, 0.625, 0.01596, 0.6563, 0.01125, 0.6245, 0.01125, 0.5936, 0.01596, 0.5937, 0.01596, 0.625, 0.01125, 0.5936, 0.01125, 0.5626, 0.01596, 0.5625, 0.01596, 0.5937, 0.01125, 0.5626, 0.01125, 0.5317, 0.01596, 0.5312, 0.01596, 0.5625, 0.01125, 0.2561, 0.01125, 0.2252, 0.01596, 0.2258, 0.01596, 0.2571, 0.01125, 0.2252, 0.01125, 0.1943, 0.01596, 0.1945, 0.01596, 0.2258, 0.01125, 0.1943, 0.01125, 0.1634, 0.01596, 0.1632, 0.01596, 0.1945, 0.01125, 0.1634, 0.01125, 0.1325, 0.01596, 0.1319, 0.01596, 0.1632, 0.2304, 0.4081, 0.2304, 0.4457, 0.0612, 0.4457, 0.0612, 0.4081, 0.0612, 0.952, 0.0612, 0.9143, 0.2304, 0.9143, 0.2304, 0.952, 0.0612, 0.9143, 0.0612, 0.8766, 0.2304, 0.8766, 0.2304, 0.9143, 0.0612, 0.8766, 0.0612, 0.8389, 0.2304, 0.8389, 0.2304, 0.8766, 0.6567, 0.9016, 0.6968, 0.9048, 0.6912, 0.9888, 0.6469, 0.9843, 0.6968, 0.9048, 0.7375, 0.9064, 0.7354, 0.9907, 0.6912, 0.9888, 0.7375, 0.9064, 0.7784, 0.9067, 0.7794, 0.9909, 0.7354, 0.9907, 0.7784, 0.9067, 0.8192, 0.9057, 0.8234, 0.9894, 0.7794, 0.9909, 0.5807, 0.5314, 0.5362, 0.5342, 0.5329, 0.4465, 0.5734, 0.4442, 0.5362, 0.5342, 0.4922, 0.5346, 0.4921, 0.4472, 0.5329, 0.4465, 0.4922, 0.5346, 0.4485, 0.534, 0.4513, 0.4466, 0.4921, 0.4472, 0.4485, 0.534, 0.4048, 0.5319, 0.4107, 0.4448, 0.4513, 0.4466, 0.01125, 0.8626, 0.01125, 0.6928, 0.01596, 0.6919, 0.01596, 0.8636, 0.04698, 0.6928, 0.04698, 0.8626, 0.04226, 0.8636, 0.04226, 0.6919, 0.6616, 0.6537, 0.7003, 0.6524, 0.6989, 0.866, 0.6604, 0.864, 0.7003, 0.6524, 0.7398, 0.6517, 0.7384, 0.8672, 0.6989, 0.866, 0.65, 0.5331, 0.6943, 0.5298, 0.6986, 0.6134, 0.6581, 0.6162, 0.6943, 0.5298, 0.7383, 0.5283, 0.7395, 0.6124, 0.6986, 0.6134, 0.7383, 0.5283, 0.7823, 0.5285, 0.7803, 0.6126, 0.7395, 0.6124, 0.7823, 0.5285, 0.8263, 0.5303, 0.8212, 0.6141, 0.7803, 0.6126, 0.7398, 0.6517, 0.7796, 0.6518, 0.7781, 0.8675, 0.7384, 0.8672, 0.7796, 0.6518, 0.8191, 0.6531, 0.8176, 0.8668, 0.7781, 0.8675, 0.5703, 0.4066, 0.5316, 0.4075, 0.5345, 0.1941, 0.5729, 0.1962, 0.5316, 0.4075, 0.492, 0.408, 0.495, 0.1926, 0.5345, 0.1941, 0.3732, 0.4223, 0.4119, 0.4252, 0.4107, 0.4448, 0.3706, 0.4412, 0.4119, 0.4252, 0.4519, 0.4269, 0.4513, 0.4466, 0.4107, 0.4448, 0.4519, 0.4269, 0.492, 0.4275, 0.4921, 0.4472, 0.4513, 0.4466, 0.492, 0.4275, 0.5321, 0.4268, 0.5329, 0.4465, 0.4921, 0.4472, 0.3746, 0.4038, 0.413, 0.406, 0.4119, 0.4252, 0.3732, 0.4223, 0.413, 0.406, 0.4524, 0.4075, 0.4519, 0.4269, 0.4119, 0.4252, 0.4524, 0.4075, 0.492, 0.408, 0.492, 0.4275, 0.4519, 0.4269, 0.492, 0.408, 0.5316, 0.4075, 0.5321, 0.4268, 0.492, 0.4275, 0.8589, 0.6365, 0.8201, 0.6337, 0.8212, 0.6141, 0.8614, 0.6174, 0.8201, 0.6337, 0.7799, 0.6324, 0.7803, 0.6126, 0.8212, 0.6141, 0.7799, 0.6324, 0.7397, 0.6321, 0.7395, 0.6124, 0.7803, 0.6126, 0.7397, 0.6321, 0.6995, 0.6331, 0.6986, 0.6134, 0.7395, 0.6124, 0.8576, 0.6551, 0.8191, 0.6531, 0.8201, 0.6337, 0.8589, 0.6365, 0.8191, 0.6531, 0.7796, 0.6518, 0.7799, 0.6324, 0.8201, 0.6337, 0.7796, 0.6518, 0.7398, 0.6517, 0.7397, 0.6321, 0.7799, 0.6324, 0.7398, 0.6517, 0.7003, 0.6524, 0.6995, 0.6331, 0.7397, 0.6321, 0.6592, 0.8826, 0.6979, 0.8853, 0.6968, 0.9048, 0.6567, 0.9016, 0.6979, 0.8853, 0.738, 0.8867, 0.7375, 0.9064, 0.6968, 0.9048, 0.738, 0.8867, 0.7782, 0.887, 0.7784, 0.9067, 0.7375, 0.9064, 0.7782, 0.887, 0.8183, 0.886, 0.8192, 0.9057, 0.7784, 0.9067, 0.6604, 0.864, 0.6989, 0.866, 0.6979, 0.8853, 0.6592, 0.8826, 0.6989, 0.866, 0.7384, 0.8672, 0.738, 0.8867, 0.6979, 0.8853, 0.7384, 0.8672, 0.7781, 0.8675, 0.7782, 0.887, 0.738, 0.8867, 0.7781, 0.8675, 0.8176, 0.8668, 0.8183, 0.886, 0.7782, 0.887, 0.3762, 0.175, 0.4153, 0.1734, 0.4158, 0.1926, 0.3772, 0.1936, 0.4153, 0.1734, 0.4553, 0.1727, 0.4553, 0.1921, 0.4158, 0.1926, 0.4553, 0.1727, 0.4955, 0.1732, 0.495, 0.1926, 0.4553, 0.1921, 0.4955, 0.1732, 0.5355, 0.1748, 0.5345, 0.1941, 0.495, 0.1926, 0.3741, 0.1561, 0.4145, 0.1537, 0.4153, 0.1734, 0.3762, 0.175, 0.4145, 0.1537, 0.4552, 0.153, 0.4553, 0.1727, 0.4153, 0.1734, 0.4552, 0.153, 0.496, 0.1534, 0.4955, 0.1732, 0.4553, 0.1727, 0.496, 0.1534, 0.5367, 0.1551, 0.5355, 0.1748, 0.4955, 0.1732, 0.492, 0.408, 0.4524, 0.4075, 0.4553, 0.1921, 0.495, 0.1926, 0.2304, 0.2584, 0.0612, 0.2584, 0.0612, 0.05147, 0.2304, 0.05147, 0.0612, 0.8013, 0.0612, 0.7636, 0.2304, 0.7636, 0.2304, 0.8013, 0.0612, 0.7453, 0.2304, 0.7453, 0.2304, 0.7636, 0.0612, 0.7636, 0.0612, 0.8389, 0.0612, 0.8013, 0.2304, 0.8013, 0.2304, 0.8389])
me_cube.materials.append(mat_hammer)
me_cube.use_mirror_vertex_groups = False
me_cube.update()
me_cube_001 = bpy.data.meshes.new('Cube.001')
me_cube_001.from_pydata([(3.488e-08, 0.08118, -0.8186), (3.568e-08, 0.1059, 0.1059), (0.05741, 0.05741, -0.8186), (0.07486, 0.07486, 0.1059), (0.08118, 0.0, -0.8186), (0.1059, 0.0, 0.1059), (0.05741, -0.05741, -0.8186), (0.07486, -0.07486, 0.1059), (3.488e-08, -0.08118, -0.8186), (3.568e-08, -0.1059, 0.1059), (-0.05741, -0.05741, -0.8186), (-0.07486, -0.07486, 0.1059), (-0.08118, 0.0, -0.8186), (-0.1059, 0.0, 0.1059), (-0.05741, 0.05741, -0.8186), (-0.07486, 0.07486, 0.1059), (3.568e-08, 0.1059, -0.6061), (3.568e-08, 0.1059, -0.08809), (0.07486, 0.07486, -0.08809), (0.07486, 0.07486, -0.6061), (0.1059, 0.0, -0.08809), (0.1059, 0.0, -0.6061), (0.07486, -0.07486, -0.08809), (0.07486, -0.07486, -0.6061), (3.568e-08, -0.1059, -0.08809), (3.568e-08, -0.1059, -0.6061), (-0.07486, -0.07486, -0.08809), (-0.07486, -0.07486, -0.6061), (-0.1059, 0.0, -0.08809), (-0.1059, 0.0, -0.6061), (-0.07486, 0.07486, -0.08809), (-0.07486, 0.07486, -0.6061), (3.399e-08, 0.06975, -0.5818), (3.399e-08, 0.06975, -0.1124), (0.04932, 0.04932, -0.1124), (0.04932, 0.04932, -0.5818), (0.06975, 0.0, -0.1124), (0.06975, 0.0, -0.5818), (0.04932, -0.04932, -0.1124), (0.04932, -0.04932, -0.5818), (3.399e-08, -0.06975, -0.1124), (3.399e-08, -0.06975, -0.5818), (-0.04932, -0.04932, -0.1124), (-0.04932, -0.04932, -0.5818), (-0.06975, 0.0, -0.1124), (-0.06975, 0.0, -0.5818), (-0.04932, 0.04932, -0.1124), (-0.04932, 0.04932, -0.5818), (3.568e-08, 0.1059, -0.8), (0.07486, 0.07486, -0.8), (0.1059, 0.0, -0.8), (0.07486, -0.07486, -0.8), (3.568e-08, -0.1059, -0.8), (-0.07486, -0.07486, -0.8), (-0.1059, 0.0, -0.8), (-0.07486, 0.07486, -0.8), (0.07486, 0.07486, -0.6061), (0.1059, 0.0, -0.6061), (0.07486, -0.07486, -0.6061), (3.568e-08, -0.1059, -0.6061), (-0.07486, -0.07486, -0.6061), (-0.1059, 0.0, -0.6061), (-0.07486, 0.07486, -0.6061), (3.568e-08, 0.1059, -0.6061), (3.568e-08, 0.1059, -0.08809), (0.07486, 0.07486, -0.08809), (0.1059, 0.0, -0.08809), (0.07486, -0.07486, -0.08809), (3.568e-08, -0.1059, -0.08809), (-0.07486, -0.07486, -0.08809), (-0.1059, 0.0, -0.08809), (-0.07486, 0.07486, -0.08809), (3.568e-08, 0.1059, 0.1058), (0.07486, 0.07486, 0.1058), (0.1059, 0.0, 0.1058), (0.07486, -0.07486, 0.1058), (3.568e-08, -0.1059, 0.1058), (-0.07486, -0.07486, 0.1058), (-0.1059, 0.0, 0.1058), (-0.07486, 0.07486, 0.1058)], [], [(72, 1, 3, 73), (73, 3, 5, 74), (74, 5, 7, 75), (75, 7, 9, 76), (76, 9, 11, 77), (77, 11, 13, 78), (78, 13, 15, 79), (79, 15, 1, 72), (0, 2, 4, 6, 8, 10, 12, 14), (62, 31, 16, 63), (27, 25, 41, 43), (61, 29, 31, 62), (18, 20, 36, 34), (60, 27, 29, 61), (26, 28, 44, 42), (59, 25, 27, 60), (21, 19, 35, 37), (58, 23, 25, 59), (29, 27, 43, 45), (57, 21, 23, 58), (20, 22, 38, 36), (56, 19, 21, 57), (28, 30, 46, 44), (63, 16, 19, 56), (23, 21, 37, 39), (47, 46, 33, 32), (45, 44, 46, 47), (43, 42, 44, 45), (41, 40, 42, 43), (39, 38, 40, 41), (37, 36, 38, 39), (35, 34, 36, 37), (32, 33, 34, 35), (19, 16, 32, 35), (24, 26, 42, 40), (16, 31, 47, 32), (17, 18, 34, 33), (25, 23, 39, 41), (30, 17, 33, 46), (22, 24, 40, 38), (31, 29, 45, 47), (2, 0, 48, 49), (4, 2, 49, 50), (6, 4, 50, 51), (8, 6, 51, 52), (10, 8, 52, 53), (12, 10, 53, 54), (14, 12, 54, 55), (0, 14, 55, 48), (48, 63, 56, 49), (49, 56, 57, 50), (50, 57, 58, 51), (51, 58, 59, 52), (52, 59, 60, 53), (53, 60, 61, 54), (54, 61, 62, 55), (55, 62, 63, 48), (30, 71, 64, 17), (28, 70, 71, 30), (26, 69, 70, 28), (24, 68, 69, 26), (22, 67, 68, 24), (20, 66, 67, 22), (18, 65, 66, 20), (17, 64, 65, 18), (71, 79, 72, 64), (70, 78, 79, 71), (69, 77, 78, 70), (68, 76, 77, 69), (67, 75, 76, 68), (66, 74, 75, 67), (65, 73, 74, 66), (64, 72, 73, 65)])
_uv = me_cube_001.uv_layers.new(name='UVMap')
_uv.uv.foreach_set('vector', [0.9857, 0.1659, 0.9857, 0.1659, 0.9857, 0.2025, 0.9857, 0.2025, 0.9857, 0.2025, 0.9857, 0.2025, 0.9857, 0.2391, 0.9857, 0.2391, 0.9857, 0.2391, 0.9857, 0.2391, 0.9857, 0.2757, 0.9857, 0.2757, 0.9857, 0.2757, 0.9857, 0.2757, 0.9857, 0.3123, 0.9857, 0.3123, 0.9857, 0.01946, 0.9857, 0.01946, 0.9857, 0.05607, 0.9857, 0.05607, 0.9857, 0.05607, 0.9857, 0.05607, 0.9857, 0.09267, 0.9857, 0.09267, 0.9857, 0.09267, 0.9857, 0.09267, 0.9857, 0.1293, 0.9857, 0.1293, 0.9857, 0.1293, 0.9857, 0.1293, 0.9857, 0.1659, 0.9857, 0.1659, 0.9167, 0.3779, 0.8993, 0.3953, 0.8748, 0.3953, 0.8574, 0.3779, 0.8574, 0.3534, 0.8748, 0.336, 0.8993, 0.336, 0.9167, 0.3534, 0.7653, 0.2848, 0.7653, 0.2848, 0.7653, 0.2524, 0.7653, 0.2524, 0.7653, 0.3496, 0.7653, 0.3819, 0.7488, 0.3764, 0.7488, 0.3551, 0.7653, 0.3172, 0.7653, 0.3172, 0.7653, 0.2848, 0.7653, 0.2848, 0.8981, 0.2025, 0.8981, 0.2391, 0.8795, 0.2328, 0.8795, 0.2087, 0.7653, 0.3496, 0.7653, 0.3496, 0.7653, 0.3172, 0.7653, 0.3172, 0.8981, 0.05607, 0.8981, 0.09267, 0.8795, 0.08643, 0.8795, 0.06231, 0.7653, 0.3819, 0.7653, 0.3819, 0.7653, 0.3496, 0.7653, 0.3496, 0.7653, 0.1877, 0.7653, 0.22, 0.7488, 0.2145, 0.7488, 0.1932, 0.7653, 0.1553, 0.7653, 0.1553, 0.7653, 0.1229, 0.7653, 0.1229, 0.7653, 0.3172, 0.7653, 0.3496, 0.7488, 0.344, 0.7488, 0.3227, 0.7653, 0.1877, 0.7653, 0.1877, 0.7653, 0.1553, 0.7653, 0.1553, 0.8981, 0.2391, 0.8981, 0.2757, 0.8795, 0.2694, 0.8795, 0.2453, 0.7653, 0.22, 0.7653, 0.22, 0.7653, 0.1877, 0.7653, 0.1877, 0.8981, 0.09267, 0.8981, 0.1293, 0.8795, 0.123, 0.8795, 0.09891, 0.7653, 0.2524, 0.7653, 0.2524, 0.7653, 0.22, 0.7653, 0.22, 0.7653, 0.1553, 0.7653, 0.1877, 0.7488, 0.1821, 0.7488, 0.1608, 0.5256, 0.8695, 0.2474, 0.8695, 0.2474, 0.8379, 0.5256, 0.8379, 0.5256, 0.9012, 0.2474, 0.9012, 0.2474, 0.8695, 0.5256, 0.8695, 0.5256, 0.9328, 0.2474, 0.9328, 0.2474, 0.9012, 0.5256, 0.9012, 0.5256, 0.9645, 0.2474, 0.9645, 0.2474, 0.9328, 0.5256, 0.9328, 0.5256, 0.7429, 0.2474, 0.7429, 0.2474, 0.7113, 0.5256, 0.7113, 0.5256, 0.7746, 0.2474, 0.7746, 0.2474, 0.7429, 0.5256, 0.7429, 0.5256, 0.8062, 0.2474, 0.8062, 0.2474, 0.7746, 0.5256, 0.7746, 0.5256, 0.8379, 0.2474, 0.8379, 0.2474, 0.8062, 0.5256, 0.8062, 0.7653, 0.22, 0.7653, 0.2524, 0.7488, 0.2469, 0.7488, 0.2256, 0.8981, 0.01946, 0.8981, 0.05607, 0.8795, 0.04982, 0.8795, 0.02571, 0.7653, 0.2524, 0.7653, 0.2848, 0.7488, 0.2793, 0.7488, 0.2579, 0.8981, 0.1659, 0.8981, 0.2025, 0.8795, 0.1962, 0.8795, 0.1721, 0.7653, 0.1229, 0.7653, 0.1553, 0.7488, 0.1498, 0.7488, 0.1284, 0.8981, 0.1293, 0.8981, 0.1659, 0.8795, 0.1596, 0.8795, 0.1355, 0.8981, 0.2757, 0.8981, 0.3123, 0.8795, 0.306, 0.8795, 0.2819, 0.7653, 0.2848, 0.7653, 0.3172, 0.7488, 0.3117, 0.7488, 0.2903, 0.8545, 0.2238, 0.8545, 0.2486, 0.8428, 0.2524, 0.8428, 0.22, 0.8545, 0.1914, 0.8545, 0.2163, 0.8428, 0.22, 0.8428, 0.1877, 0.8545, 0.159, 0.8545, 0.1839, 0.8428, 0.1877, 0.8428, 0.1553, 0.8545, 0.1267, 0.8545, 0.1515, 0.8428, 0.1553, 0.8428, 0.1229, 0.8545, 0.3533, 0.8545, 0.3782, 0.8428, 0.3819, 0.8428, 0.3496, 0.8545, 0.321, 0.8545, 0.3458, 0.8428, 0.3496, 0.8428, 0.3172, 0.8545, 0.2886, 0.8545, 0.3134, 0.8428, 0.3172, 0.8428, 0.2848, 0.8545, 0.2562, 0.8545, 0.281, 0.8428, 0.2848, 0.8428, 0.2524, 0.8428, 0.2524, 0.7653, 0.2524, 0.7653, 0.22, 0.8428, 0.22, 0.8428, 0.22, 0.7653, 0.22, 0.7653, 0.1877, 0.8428, 0.1877, 0.8428, 0.1877, 0.7653, 0.1877, 0.7653, 0.1553, 0.8428, 0.1553, 0.8428, 0.1553, 0.7653, 0.1553, 0.7653, 0.1229, 0.8428, 0.1229, 0.8428, 0.3819, 0.7653, 0.3819, 0.7653, 0.3496, 0.8428, 0.3496, 0.8428, 0.3496, 0.7653, 0.3496, 0.7653, 0.3172, 0.8428, 0.3172, 0.8428, 0.3172, 0.7653, 0.3172, 0.7653, 0.2848, 0.8428, 0.2848, 0.8428, 0.2848, 0.7653, 0.2848, 0.7653, 0.2524, 0.8428, 0.2524, 0.8981, 0.1293, 0.8981, 0.1293, 0.8981, 0.1659, 0.8981, 0.1659, 0.8981, 0.09267, 0.8981, 0.09267, 0.8981, 0.1293, 0.8981, 0.1293, 0.8981, 0.05607, 0.8981, 0.05607, 0.8981, 0.09267, 0.8981, 0.09267, 0.8981, 0.01946, 0.8981, 0.01946, 0.8981, 0.05607, 0.8981, 0.05607, 0.8981, 0.2757, 0.8981, 0.2757, 0.8981, 0.3123, 0.8981, 0.3123, 0.8981, 0.2391, 0.8981, 0.2391, 0.8981, 0.2757, 0.8981, 0.2757, 0.8981, 0.2025, 0.8981, 0.2025, 0.8981, 0.2391, 0.8981, 0.2391, 0.8981, 0.1659, 0.8981, 0.1659, 0.8981, 0.2025, 0.8981, 0.2025, 0.8981, 0.1293, 0.9857, 0.1293, 0.9857, 0.1659, 0.8981, 0.1659, 0.8981, 0.09267, 0.9857, 0.09267, 0.9857, 0.1293, 0.8981, 0.1293, 0.8981, 0.05607, 0.9857, 0.05607, 0.9857, 0.09267, 0.8981, 0.09267, 0.8981, 0.01946, 0.9857, 0.01946, 0.9857, 0.05607, 0.8981, 0.05607, 0.8981, 0.2757, 0.9857, 0.2757, 0.9857, 0.3123, 0.8981, 0.3123, 0.8981, 0.2391, 0.9857, 0.2391, 0.9857, 0.2757, 0.8981, 0.2757, 0.8981, 0.2025, 0.9857, 0.2025, 0.9857, 0.2391, 0.8981, 0.2391, 0.8981, 0.1659, 0.9857, 0.1659, 0.9857, 0.2025, 0.8981, 0.2025])
me_cube_001.materials.append(mat_handle)
me_cube_001.use_mirror_vertex_groups = False
me_cube_001.update()
me_cylinder = bpy.data.meshes.new('Cylinder')
me_cylinder.from_pydata([(0.0, 1.0, -1.0), (8.371e-09, 0.02387, 1.0), (0.1951, 0.9808, -1.0), (0.004657, 0.02341, 1.0), (0.3827, 0.9239, -1.0), (0.009136, 0.02206, 1.0), (0.5556, 0.8315, -1.0), (0.01326, 0.01985, 1.0), (0.7071, 0.7071, -1.0), (0.01688, 0.01688, 1.0), (0.8315, 0.5556, -1.0), (0.01985, 0.01326, 1.0), (0.9239, 0.3827, -1.0), (0.02206, 0.009136, 1.0), (0.9808, 0.1951, -1.0), (0.02341, 0.004657, 1.0), (1.0, 0.0, -1.0), (0.02387, 1.86e-08, 1.0), (0.9808, -0.1951, -1.0), (0.02341, -0.004657, 1.0), (0.9239, -0.3827, -1.0), (0.02206, -0.009136, 1.0), (0.8315, -0.5556, -1.0), (0.01985, -0.01326, 1.0), (0.7071, -0.7071, -1.0), (0.01688, -0.01688, 1.0), (0.5556, -0.8315, -1.0), (0.01326, -0.01985, 1.0), (0.3827, -0.9239, -1.0), (0.009136, -0.02206, 1.0), (0.1951, -0.9808, -1.0), (0.004657, -0.02341, 1.0), (0.0, -1.0, -1.0), (8.371e-09, -0.02387, 1.0), (-0.1951, -0.9808, -1.0), (-0.004657, -0.02341, 1.0), (-0.3827, -0.9239, -1.0), (-0.009136, -0.02206, 1.0), (-0.5556, -0.8315, -1.0), (-0.01326, -0.01985, 1.0), (-0.7071, -0.7071, -1.0), (-0.01688, -0.01688, 1.0), (-0.8315, -0.5556, -1.0), (-0.01985, -0.01326, 1.0), (-0.9239, -0.3827, -1.0), (-0.02206, -0.009136, 1.0), (-0.9808, -0.1951, -1.0), (-0.02341, -0.004657, 1.0), (-1.0, 0.0, -1.0), (-0.02387, 1.86e-08, 1.0), (-0.9808, 0.1951, -1.0), (-0.02341, 0.004657, 1.0), (-0.9239, 0.3827, -1.0), (-0.02206, 0.009136, 1.0), (-0.8315, 0.5556, -1.0), (-0.01985, 0.01326, 1.0), (-0.7071, 0.7071, -1.0), (-0.01688, 0.01688, 1.0), (-0.5556, 0.8315, -1.0), (-0.01326, 0.01985, 1.0), (-0.3827, 0.9239, -1.0), (-0.009136, 0.02206, 1.0), (-0.1951, 0.9808, -1.0), (-0.004657, 0.02341, 1.0)], [], [(0, 1, 3, 2), (2, 3, 5, 4), (4, 5, 7, 6), (6, 7, 9, 8), (8, 9, 11, 10), (10, 11, 13, 12), (12, 13, 15, 14), (14, 15, 17, 16), (16, 17, 19, 18), (18, 19, 21, 20), (20, 21, 23, 22), (22, 23, 25, 24), (24, 25, 27, 26), (26, 27, 29, 28), (28, 29, 31, 30), (30, 31, 33, 32), (32, 33, 35, 34), (34, 35, 37, 36), (36, 37, 39, 38), (38, 39, 41, 40), (40, 41, 43, 42), (42, 43, 45, 44), (44, 45, 47, 46), (46, 47, 49, 48), (48, 49, 51, 50), (50, 51, 53, 52), (52, 53, 55, 54), (54, 55, 57, 56), (56, 57, 59, 58), (58, 59, 61, 60), (3, 1, 63, 61, 59, 57, 55, 53, 51, 49, 47, 45, 43, 41, 39, 37, 35, 33, 31, 29, 27, 25, 23, 21, 19, 17, 15, 13, 11, 9, 7, 5), (60, 61, 63, 62), (62, 63, 1, 0), (0, 2, 4, 6, 8, 10, 12, 14, 16, 18, 20, 22, 24, 26, 28, 30, 32, 34, 36, 38, 40, 42, 44, 46, 48, 50, 52, 54, 56, 58, 60, 62)])
_uv = me_cylinder.uv_layers.new(name='UVMap')
_uv.uv.foreach_set('vector', [1.0, 0.5, 1.0, 1.0, 0.9688, 1.0, 0.9688, 0.5, 0.9688, 0.5, 0.9688, 1.0, 0.9375, 1.0, 0.9375, 0.5, 0.9375, 0.5, 0.9375, 1.0, 0.9062, 1.0, 0.9062, 0.5, 0.9062, 0.5, 0.9062, 1.0, 0.875, 1.0, 0.875, 0.5, 0.875, 0.5, 0.875, 1.0, 0.8438, 1.0, 0.8438, 0.5, 0.8438, 0.5, 0.8438, 1.0, 0.8125, 1.0, 0.8125, 0.5, 0.8125, 0.5, 0.8125, 1.0, 0.7812, 1.0, 0.7812, 0.5, 0.7812, 0.5, 0.7812, 1.0, 0.75, 1.0, 0.75, 0.5, 0.75, 0.5, 0.75, 1.0, 0.7188, 1.0, 0.7188, 0.5, 0.7188, 0.5, 0.7188, 1.0, 0.6875, 1.0, 0.6875, 0.5, 0.6875, 0.5, 0.6875, 1.0, 0.6562, 1.0, 0.6562, 0.5, 0.6562, 0.5, 0.6562, 1.0, 0.625, 1.0, 0.625, 0.5, 0.625, 0.5, 0.625, 1.0, 0.5938, 1.0, 0.5938, 0.5, 0.5938, 0.5, 0.5938, 1.0, 0.5625, 1.0, 0.5625, 0.5, 0.5625, 0.5, 0.5625, 1.0, 0.5312, 1.0, 0.5312, 0.5, 0.5312, 0.5, 0.5312, 1.0, 0.5, 1.0, 0.5, 0.5, 0.5, 0.5, 0.5, 1.0, 0.4688, 1.0, 0.4688, 0.5, 0.4688, 0.5, 0.4688, 1.0, 0.4375, 1.0, 0.4375, 0.5, 0.4375, 0.5, 0.4375, 1.0, 0.4062, 1.0, 0.4062, 0.5, 0.4062, 0.5, 0.4062, 1.0, 0.375, 1.0, 0.375, 0.5, 0.375, 0.5, 0.375, 1.0, 0.3438, 1.0, 0.3438, 0.5, 0.3438, 0.5, 0.3438, 1.0, 0.3125, 1.0, 0.3125, 0.5, 0.3125, 0.5, 0.3125, 1.0, 0.2812, 1.0, 0.2812, 0.5, 0.2812, 0.5, 0.2812, 1.0, 0.25, 1.0, 0.25, 0.5, 0.25, 0.5, 0.25, 1.0, 0.2188, 1.0, 0.2188, 0.5, 0.2188, 0.5, 0.2188, 1.0, 0.1875, 1.0, 0.1875, 0.5, 0.1875, 0.5, 0.1875, 1.0, 0.1562, 1.0, 0.1562, 0.5, 0.1562, 0.5, 0.1562, 1.0, 0.125, 1.0, 0.125, 0.5, 0.125, 0.5, 0.125, 1.0, 0.09375, 1.0, 0.09375, 0.5, 0.09375, 0.5, 0.09375, 1.0, 0.0625, 1.0, 0.0625, 0.5, 0.2968, 0.4854, 0.25, 0.49, 0.2032, 0.4854, 0.1582, 0.4717, 0.1167, 0.4496, 0.08029, 0.4197, 0.05045, 0.3833, 0.02827, 0.3418, 0.01461, 0.2968, 0.01, 0.25, 0.01461, 0.2032, 0.02827, 0.1582, 0.05045, 0.1167, 0.08029, 0.08029, 0.1167, 0.05045, 0.1582, 0.02827, 0.2032, 0.01461, 0.25, 0.01, 0.2968, 0.01461, 0.3418, 0.02827, 0.3833, 0.05045, 0.4197, 0.08029, 0.4496, 0.1167, 0.4717, 0.1582, 0.4854, 0.2032, 0.49, 0.25, 0.4854, 0.2968, 0.4717, 0.3418, 0.4496, 0.3833, 0.4197, 0.4197, 0.3833, 0.4496, 0.3418, 0.4717, 0.0625, 0.5, 0.0625, 1.0, 0.03125, 1.0, 0.03125, 0.5, 0.03125, 0.5, 0.03125, 1.0, 0.0, 1.0, 0.0, 0.5, 0.75, 0.49, 0.7968, 0.4854, 0.8418, 0.4717, 0.8833, 0.4496, 0.9197, 0.4197, 0.9496, 0.3833, 0.9717, 0.3418, 0.9854, 0.2968, 0.99, 0.25, 0.9854, 0.2032, 0.9717, 0.1582, 0.9496, 0.1167, 0.9197, 0.08029, 0.8833, 0.05045, 0.8418, 0.02827, 0.7968, 0.01461, 0.75, 0.01, 0.7032, 0.01461, 0.6582, 0.02827, 0.6167, 0.05045, 0.5803, 0.08029, 0.5504, 0.1167, 0.5283, 0.1582, 0.5146, 0.2032, 0.51, 0.25, 0.5146, 0.2968, 0.5283, 0.3418, 0.5504, 0.3833, 0.5803, 0.4197, 0.6167, 0.4496, 0.6582, 0.4717, 0.7032, 0.4854])
me_cylinder.materials.append(mat_material)
me_cylinder.update()

# ---- objects
ob_mjolnir = bpy.data.objects.new('MJOLNIR', me_cube)
ob_light = bpy.data.objects.new('Light', light_light)
ob_light_001 = bpy.data.objects.new('Light.001', light_light_001)
ob_light_002 = bpy.data.objects.new('Light.002', light_light_002)
ob_hand = bpy.data.objects.new('hand ', me_cube_001)
ob_head_of_mjoln = bpy.data.objects.new('head of Mjoln', me_cylinder)
ob_point = bpy.data.objects.new('Point', light_point)

# ---- transforms, parenting, visibility, modifiers, constraints
ob_mjolnir.location = (0.0, 0.0, 3.094)
ob_mjolnir.scale = (0.831, 0.6308, 0.831)
ob_mjolnir.lock_rotations_4d = False
ob_mjolnir.empty_display_type = 'ARROWS'
ob_mjolnir.lineart.crease_threshold = 0.0
ob_light.location = (-0.03309, 2.399, 3.008)
ob_light.rotation_euler = (0.6503, 0.05522, 1.866)
ob_light.lock_rotations_4d = False
ob_light.empty_display_type = 'ARROWS'
ob_light.color = (0.0, 0.0, 0.0, 0.0)
ob_light.lineart.crease_threshold = 0.0
ob_light_001.location = (1.158, 0.1368, 3.15)
ob_light_001.rotation_euler = (0.6503, 0.05522, 1.866)
ob_light_001.lock_rotations_4d = False
ob_light_001.empty_display_type = 'ARROWS'
ob_light_001.color = (0.0, 0.0, 0.0, 0.0)
ob_light_001.lineart.crease_threshold = 0.0
ob_light_002.location = (-1.648, -0.1287, 3.031)
ob_light_002.rotation_euler = (0.6503, 0.05522, 1.866)
ob_light_002.lock_rotations_4d = False
ob_light_002.empty_display_type = 'ARROWS'
ob_light_002.color = (0.0, 0.0, 0.0, 0.0)
ob_light_002.lineart.crease_threshold = 0.0
ob_hand.location = (-0.001114, 0.0, 2.704)
ob_hand.lock_rotations_4d = False
ob_hand.empty_display_type = 'ARROWS'
ob_hand.lineart.crease_threshold = 0.0
ob_head_of_mjoln.location = (0.0, 0.0, 3.4)
ob_head_of_mjoln.scale = (0.1222, 0.1222, 0.06554)
ob_point.location = (0.0, 0.0, 3.094)

# ---- collection membership
col_collection.objects.link(ob_mjolnir)
col_collection.objects.link(ob_light)
col_collection.objects.link(ob_light_001)
col_collection.objects.link(ob_light_002)
col_collection.objects.link(ob_hand)
col_collection.objects.link(ob_head_of_mjoln)
col_collection.objects.link(ob_point)

# ---- scene / render settings (as saved in the file)
scene.frame_start = 1; scene.frame_end = 250; scene.frame_set(-6)
scene.render.engine = 'CYCLES'
bpy.context.view_layer.update()

# ---- added for rendering (the .blend has no active camera): camera
cam_auto = bpy.data.cameras.new('AutoCamera')
cam_auto.lens = 50.0
cam_auto.sensor_width = 36.0
cam_auto.clip_end = 1000.0
ob_auto_camera = bpy.data.objects.new('AutoCamera', cam_auto)
scene.collection.objects.link(ob_auto_camera)
ob_auto_camera.location = (1.75301, -2.10361, 4.07818)
ob_auto_camera.rotation_euler = (1.09748, -7.21219e-08, 0.694738)
scene.camera = ob_auto_camera
bpy.context.view_layer.update()
